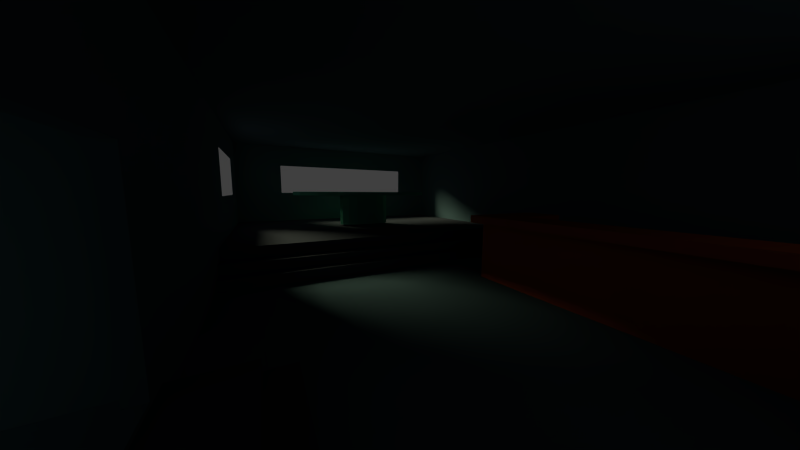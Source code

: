 # Source: InnerCafe.blend  (saved by Blender 2.77.0; exported with 4.5.12 LTS)
import bpy
from mathutils import Matrix  # noqa: F401  (used for matrix-valued properties, if any)

bpy.ops.wm.read_factory_settings(use_empty=True)
scene = bpy.context.scene
scene.name = 'Scene'

# ---- collections
col_collection_1 = bpy.data.collections.new('Collection 1'); scene.collection.children.link(col_collection_1)

# ---- materials (node trees are filled in below, after node groups)
mat_bartablematerial = bpy.data.materials.new('BarTableMaterial')
mat_bartablematerial.alpha_threshold = 0.0
mat_bartablematerial.use_transparent_shadow = False
mat_bartablematerial.diffuse_color = (0.8, 0.1398, 0.03653, 1.0)
mat_bartablematerial.roughness = 0.5
mat_tablematerial = bpy.data.materials.new('TableMaterial')
mat_tablematerial.alpha_threshold = 0.0
mat_tablematerial.use_transparent_shadow = False
mat_tablematerial.diffuse_color = (0.1912, 0.8, 0.5661, 1.0)
mat_tablematerial.roughness = 0.5
mat_stairmaterial = bpy.data.materials.new('StairMaterial')
mat_stairmaterial.alpha_threshold = 0.0
mat_stairmaterial.use_transparent_shadow = False
mat_stairmaterial.diffuse_color = (0.103, 0.1143, 0.1523, 1.0)
mat_stairmaterial.roughness = 0.5
mat_wallsmaterial = bpy.data.materials.new('WallsMaterial')
mat_wallsmaterial.alpha_threshold = 0.0
mat_wallsmaterial.use_transparent_shadow = False
mat_wallsmaterial.diffuse_color = (0.1516, 0.2524, 0.3108, 1.0)
mat_wallsmaterial.roughness = 0.5

# ---- material node trees

# ---- world
world_world = bpy.data.worlds.new('World'); scene.world = world_world
world_world.color = (0.05088, 0.05088, 0.05088)
world_world.use_sun_shadow = False
world_world.sun_shadow_jitter_overblur = 0.0
world_world.cycles.sampling_method = 'NONE'
world_world.cycles.sample_map_resolution = 256

# ---- cameras
cam_camera_001 = bpy.data.cameras.new('Camera.001')
cam_camera_001.clip_end = 100.0
cam_camera_001.lens = 10.54
cam_camera_001.sensor_width = 32.0
cam_camera_001.sensor_height = 18.0
cam_camera_001.display_size = 2.0
cam_camera_001.dof.focus_distance = 0.0
cam_camera_001.dof.aperture_fstop = 128.0
cam_camera_001.dof.aperture_blades = 6

# ---- lights
light_sun = bpy.data.lights.new('Sun', 'SUN')
light_sun.color = (1.0, 0.9771, 0.5674)
light_sun.transmission_factor = 0.0
light_sun.angle = 0.3948
light_sun.energy = 2.0
light_sun.shadow_buffer_clip_start = 0.5
light_sun.shadow_soft_size = 0.2
light_sun.shadow_cascade_max_distance = 1000.0
light_sun.cycles.use_multiple_importance_sampling = False

# ---- meshes
me_plane_005 = bpy.data.meshes.new('Plane.005')
me_plane_005.from_pydata([(-0.8444, -0.6263, 2.33), (0.9469, -0.6165, 2.33), (-0.5739, 0.6063, 2.33), (0.9469, 0.6166, 2.33), (-0.8442, 2.417, 2.33), (-0.5729, 2.417, 2.33), (-0.8444, -0.6263, 2.088), (0.9469, -0.6165, 2.088), (-0.5739, 0.6063, 2.088), (0.9469, 0.6166, 2.088), (-0.8442, 2.417, 2.088), (-0.5729, 2.417, 2.088), (-0.7767, -0.3216, 2.088), (0.9463, -0.3259, 2.088), (-0.778, 2.417, 2.088), (-0.7767, -0.3216, 0.1502), (0.9463, -0.326, 0.1502), (-0.778, 2.417, 0.1501), (-0.7179, -0.05188, 2.088), (0.9463, -0.04912, 2.088), (-0.7169, 2.419, 2.088), (-0.7179, -0.05192, 0.1478), (0.9463, -0.04917, 0.1478), (-0.7169, 2.419, 0.1477)], [], [(0, 1, 3, 2), (0, 2, 5, 4), (6, 8, 9, 7), (6, 10, 11, 8), (2, 8, 11, 5), (3, 9, 8, 2), (0, 6, 7, 1), (4, 10, 6, 0), (5, 11, 10, 4), (1, 7, 9, 3), (10, 14, 12, 6), (6, 12, 13, 7), (14, 17, 15, 12), (12, 15, 16, 13), (8, 18, 20, 11), (9, 19, 18, 8), (18, 21, 23, 20), (19, 22, 21, 18), (13, 16, 22, 19), (17, 14, 20, 23)])
me_plane_005.materials.append(mat_bartablematerial)
me_plane_005.use_remesh_preserve_volume = False
me_plane_005.use_remesh_preserve_attributes = False
me_plane_005.use_mirror_vertex_groups = False
me_plane_005.update()
me_plane_003 = bpy.data.meshes.new('Plane.003')
me_plane_003.from_pydata([(0.002606, 1.565e-05, 1.081), (0.4714, 1.388e-05, 1.081), (0.00261, 1.103, 1.081), (-0.4661, 1.741e-05, 1.081), (0.002602, -1.103, 1.081), (0.4401, -1.029, 1.081), (0.4401, 1.029, 1.081), (-0.4349, 1.029, 1.081), (-0.4349, -1.029, 1.081), (-0.3724, -2.058, 1.081), (0.002598, -2.205, 1.081), (0.3776, -2.058, 1.081), (0.8776, -0.8822, 1.081), (0.9057, 1.224e-05, 1.081), (0.8776, 0.8822, 1.081), (0.3776, 2.058, 1.081), (0.002615, 2.205, 1.081), (-0.3724, 2.058, 1.081), (-0.8724, 0.8822, 1.081), (-0.9004, 1.905e-05, 1.081), (-0.8724, -0.8822, 1.081), (0.6901, -1.617, 1.081), (0.6901, 1.617, 1.081), (-0.6849, -1.617, 1.081), (-0.6849, 1.617, 1.081), (-0.3724, -2.058, 0.9766), (0.002598, -2.205, 0.9766), (0.3776, -2.058, 0.9766), (0.8776, -0.8822, 0.9766), (0.9057, 1.073e-05, 0.9766), (0.8776, 0.8822, 0.9765), (0.3776, 2.058, 0.9765), (0.002615, 2.205, 0.9765), (-0.3724, 2.058, 0.9765), (-0.8724, 0.8822, 0.9765), (-0.9004, 1.754e-05, 0.9766), (-0.8724, -0.8822, 0.9766), (0.6901, -1.617, 0.9766), (0.6901, 1.617, 0.9765), (-0.6849, -1.617, 0.9766), (-0.6849, 1.617, 0.9765), (-0.1345, -0.7527, 0.9766), (0.002603, -0.8065, 0.9766), (0.1397, -0.7528, 0.9766), (0.3226, -0.3226, 0.9766), (0.3328, 1.289e-05, 0.9766), (0.3226, 0.3226, 0.9766), (0.1397, 0.7528, 0.9766), (0.002609, 0.8065, 0.9766), (-0.1345, 0.7528, 0.9766), (-0.3174, 0.3226, 0.9766), (-0.3276, 1.538e-05, 0.9766), (-0.3174, -0.3226, 0.9766), (0.254, -0.5914, 0.9766), (0.254, 0.5915, 0.9766), (-0.2488, -0.5914, 0.9766), (-0.2488, 0.5915, 0.9766), (-0.1345, -0.7528, 0.03881), (0.002603, -0.8065, 0.03881), (0.1397, -0.7528, 0.03881), (0.3226, -0.3226, 0.0388), (0.3328, -6.934e-07, 0.0388), (0.3226, 0.3226, 0.03879), (0.1397, 0.7528, 0.03879), (0.002609, 0.8065, 0.03879), (-0.1345, 0.7528, 0.03879), (-0.3174, 0.3226, 0.03879), (-0.3276, 1.797e-06, 0.0388), (-0.3174, -0.3226, 0.0388), (0.254, -0.5915, 0.03881), (0.254, 0.5915, 0.03879), (-0.2488, -0.5915, 0.03881), (-0.2488, 0.5915, 0.03879)], [], [(0, 4, 5, 1), (1, 5, 12, 13), (4, 10, 11, 5), (5, 11, 21, 12), (0, 1, 6, 2), (2, 6, 15, 16), (1, 13, 14, 6), (6, 14, 22, 15), (0, 2, 7, 3), (3, 7, 18, 19), (2, 16, 17, 7), (7, 17, 24, 18), (0, 3, 8, 4), (4, 8, 9, 10), (3, 19, 20, 8), (8, 20, 23, 9), (19, 18, 34, 35), (14, 13, 29, 30), (20, 19, 35, 36), (22, 14, 30, 38), (9, 23, 39, 25), (23, 20, 36, 39), (15, 22, 38, 31), (10, 9, 25, 26), (16, 15, 31, 32), (11, 10, 26, 27), (17, 16, 32, 33), (21, 11, 27, 37), (24, 17, 33, 40), (12, 21, 37, 28), (18, 24, 40, 34), (13, 12, 28, 29), (34, 40, 56, 50), (29, 28, 44, 45), (35, 34, 50, 51), (30, 29, 45, 46), (36, 35, 51, 52), (38, 30, 46, 54), (25, 39, 55, 41), (39, 36, 52, 55), (31, 38, 54, 47), (26, 25, 41, 42), (32, 31, 47, 48), (27, 26, 42, 43), (33, 32, 48, 49), (37, 27, 43, 53), (40, 33, 49, 56), (28, 37, 53, 44), (43, 42, 58, 59), (49, 48, 64, 65), (53, 43, 59, 69), (56, 49, 65, 72), (44, 53, 69, 60), (50, 56, 72, 66), (45, 44, 60, 61), (51, 50, 66, 67), (46, 45, 61, 62), (52, 51, 67, 68), (54, 46, 62, 70), (41, 55, 71, 57), (55, 52, 68, 71), (47, 54, 70, 63), (42, 41, 57, 58), (48, 47, 63, 64)])
me_plane_003.materials.append(mat_tablematerial)
me_plane_003.use_remesh_preserve_volume = False
me_plane_003.use_remesh_preserve_attributes = False
me_plane_003.use_mirror_vertex_groups = False
me_plane_003.update()
me_plane_002 = bpy.data.meshes.new('Plane.002')
me_plane_002.from_pydata([(-2.232, 0.2781, -1.561), (-2.232, 0.2781, 0.3162), (2.221, 0.2781, -1.561), (2.221, 0.2781, 0.3162), (-2.232, 0.1255, 0.3162), (2.221, 0.1255, 0.3162), (-2.232, 0.1255, 1.164), (2.221, 0.1255, 1.164), (-2.232, -0.01679, 1.164), (2.221, -0.01679, 1.164), (2.221, -0.0213, -1.561), (-2.232, -0.01886, -1.561)], [], [(0, 1, 3, 2), (3, 1, 4, 5), (5, 4, 6, 7), (7, 6, 8, 9), (0, 11, 8, 6, 4, 1), (3, 5, 7, 9, 10, 2)])
me_plane_002.materials.append(mat_stairmaterial)
me_plane_002.use_remesh_preserve_volume = False
me_plane_002.use_remesh_preserve_attributes = False
me_plane_002.use_mirror_vertex_groups = False
me_plane_002.update()
me_plane = bpy.data.meshes.new('Plane')
me_plane.from_pydata([(-1.049, -1.0, 1.755), (11.5, -1.0, 1.755), (-1.049, 0.9949, 1.755), (11.5, 0.9949, 1.755), (11.5, -1.0, 1.117), (11.5, 0.9949, 1.116), (12.34, -1.0, 1.117), (12.34, 0.9949, 1.116), (12.34, -1.0, 0.5719), (12.34, 0.9949, 0.5715), (13.04, -1.0, 0.5719), (13.04, 0.9949, 0.5715), (13.04, -1.0, -0.0032), (13.04, 0.9949, -0.003626)], [], [(0, 1, 3, 2), (3, 1, 4, 5), (5, 4, 6, 7), (7, 6, 8, 9), (9, 8, 10, 11), (11, 10, 12, 13)])
me_plane.materials.append(mat_stairmaterial)
me_plane.use_remesh_preserve_volume = False
me_plane.use_remesh_preserve_attributes = False
me_plane.use_mirror_vertex_groups = False
me_plane.update()
me_plane_000 = bpy.data.meshes.new('Plane.000')
me_plane_000.from_pydata([(-1.407, -1.517, 0.2224), (-1.407, -1.517, 3.336), (-1.407, 1.597, 0.222), (-1.407, 1.597, 3.336), (1.707, -1.517, 0.2224), (1.707, -1.517, 3.336), (1.707, 1.597, 0.222), (1.707, 1.597, 3.336), (1.479, -1.785, -5.781), (1.329, -1.517, 2.715), (1.707, 1.074, 2.679), (1.707, 1.073, 1.795), (1.707, -0.9258, 1.796), (-1.407, 1.076, 2.676), (-1.407, -0.9313, 2.699), (-1.407, -0.9313, 1.802), (-1.407, 1.076, 1.802), (1.707, -0.9258, 2.7), (1.329, -1.517, 1.746), (0.6852, -1.517, 1.746), (0.6852, -1.517, 2.72), (-0.9153, -1.517, 0.4864), (-0.5939, -1.517, 0.4877), (-0.5915, -1.517, 2.151), (-0.9153, -1.517, 2.151), (-0.9153, -1.581, 0.4864), (-0.5939, -1.581, 0.4877), (-0.5915, -1.581, 2.151), (-0.9153, -1.581, 2.151), (-1.017, -1.581, 0.3422), (-0.493, -1.581, 0.3437), (-0.4891, -1.581, 2.513), (-1.017, -1.581, 2.513), (-1.017, -2.972, 0.3422), (-0.493, -2.972, 0.3437), (-0.4891, -2.972, 2.513), (-1.017, -2.972, 2.513)], [], [(4, 19, 18, 9, 5), (3, 2, 6, 7), (5, 9, 20, 19, 23, 24, 21, 0, 1), (0, 4, 6, 2), (5, 1, 3, 7), (6, 4, 5, 12, 11, 10, 7), (1, 15, 14, 13, 3), (0, 2, 3, 13, 16, 15, 1), (7, 10, 17, 12, 5), (19, 4, 0, 21, 22, 23), (21, 24, 28, 25), (22, 21, 25, 26), (24, 23, 27, 28), (23, 22, 26, 27), (25, 28, 32, 29), (27, 26, 30, 31), (28, 27, 31, 32), (26, 25, 29, 30), (32, 31, 35, 36), (30, 29, 33, 34), (29, 32, 36, 33), (31, 30, 34, 35)])
_uv = me_plane_000.uv_layers.new(name='UVMap')
_uv.uv.foreach_set('vector', [0.0, 0.0, 0.0, 0.0, 0.0, 0.0, 0.0, 0.0, 0.0, 0.0, 0.0, 0.0, 0.0, 0.0, 0.0, 0.0, 0.0, 0.0, 0.0, 0.0, 0.0, 0.0, 0.0, 0.0, 0.0, 0.0, 0.0, 0.0, 0.0, 0.0, 0.0, 0.0, 0.0, 0.0, 0.0, 0.0, 0.0, 0.0, 0.0, 0.0, 0.0, 0.0, 0.0, 0.0, 0.0, 0.0, 0.0, 0.0, 0.0, 0.0, 0.0, 0.0, 0.0, 0.0, 0.0, 0.0, 0.0, 0.0, 0.0, 0.0, 0.0, 0.0, 0.0, 0.0, 0.0, 0.0, 0.0, 0.0, 0.0, 0.0, 0.0, 0.0, 0.0, 0.0, 0.0, 0.0, 0.0, 0.0, 0.0, 0.0, 0.0, 0.0, 0.0, 0.0, 0.0, 0.0, 0.0, 0.0, 0.0, 0.0, 0.0, 0.0, 0.0, 0.0, 0.0, 0.0, 0.0, 0.0, 0.0, 0.0, 0.0, 0.0, 0.0, 0.0, 0.0, 0.0, 0.0, 0.0, 0.0, 0.0, 0.0, 0.0, 0.0, 0.0, 0.0, 0.0, 0.0, 0.0, 0.0, 0.0, 0.0, 0.0, 0.0, 0.0, 0.0, 0.0, 0.0, 0.0, 0.0, 0.0, 0.0, 0.0, 0.0, 0.0, 0.0, 0.0, 0.0, 0.0, 0.0, 0.0, 0.0, 0.0, 0.0, 0.0, 0.0, 0.0, 0.0, 0.0, 0.0, 0.0, 0.0, 0.0, 0.0, 0.0, 0.0, 0.0, 0.0, 0.0, 0.0, 0.0, 0.0, 0.0, 0.0, 0.0, 0.0, 0.0, 0.0, 0.0, 0.0, 0.0, 0.0, 0.0, 0.0, 0.0, 0.0, 0.0, 0.0, 0.0, 0.0, 0.0, 0.0, 0.0, 0.0, 0.0, 0.0, 0.0, 0.0, 0.0, 0.0, 0.0, 0.0, 0.0, 0.0, 0.0, 0.0, 0.0, 0.0, 0.0, 0.0, 0.0, 0.0, 0.0, 0.0, 0.0, 0.0, 0.0, 0.0, 0.0])
me_plane_000.materials.append(mat_wallsmaterial)
me_plane_000.use_remesh_preserve_volume = False
me_plane_000.use_remesh_preserve_attributes = False
me_plane_000.use_mirror_vertex_groups = False
me_plane_000.update()

# ---- objects
ob_camera = bpy.data.objects.new('Camera', cam_camera_001)
ob_sun = bpy.data.objects.new('Sun', light_sun)
ob_bartable = bpy.data.objects.new('BarTable', me_plane_005)
ob_table = bpy.data.objects.new('Table', me_plane_003)
ob_smallstair = bpy.data.objects.new('SmallStair', me_plane_002)
ob_bigstair = bpy.data.objects.new('BigStair', me_plane)
ob_walls = bpy.data.objects.new('Walls', me_plane_000)

# ---- transforms, parenting, visibility, modifiers, constraints
ob_camera.location = (14.05, -8.164, 5.248)
ob_camera.rotation_euler = (-1.697, -3.136, -2.05)
ob_camera.lineart.crease_threshold = 0.0
ob_sun.location = (-32.71, -23.5, 17.69)
ob_sun.rotation_euler = (3.142, -2.095, -2.483)
ob_sun.lineart.crease_threshold = 0.0
ob_bartable.location = (9.142, 2.817, 0.3598)
ob_bartable.scale = (7.084, 1.559, 1.559)
ob_bartable.lineart.crease_threshold = 0.0
ob_table.location = (-7.815, -0.3423, 2.39)
ob_table.scale = (2.594, 2.594, 2.594)
ob_table.lineart.crease_threshold = 0.0
ob_smallstair.location = (9.564, -8.707, 0.652)
ob_smallstair.rotation_euler = (1.571, -0.0, -3.142)
ob_smallstair.scale = (1.0, 2.232, 1.0)
ob_smallstair.lineart.crease_threshold = 0.0
ob_bigstair.location = (-12.86, -0.406, 0.6353)
ob_bigstair.scale = (1.0, 9.837, 1.0)
ob_bigstair.lineart.crease_threshold = 0.0
ob_walls.location = (2.354, -0.6516, -3.529e-05)
ob_walls.scale = (-9.534, 6.299, 2.824)
ob_walls.show_transparent = True
ob_walls.lineart.crease_threshold = 0.0

# ---- collection membership
col_collection_1.objects.link(ob_camera)
col_collection_1.objects.link(ob_sun)
col_collection_1.objects.link(ob_bartable)
col_collection_1.objects.link(ob_table)
col_collection_1.objects.link(ob_smallstair)
col_collection_1.objects.link(ob_bigstair)
col_collection_1.objects.link(ob_walls)

# ---- scene / render settings (as saved in the file)
scene.camera = ob_camera
scene.frame_start = 1; scene.frame_end = 250; scene.frame_set(0)
scene.render.engine = 'BLENDER_EEVEE_NEXT'
scene.render.resolution_percentage = 50
scene.render.dither_intensity = 0.0
scene.cycles.use_denoising = False
scene.cycles.samples = 10
scene.cycles.sampling_pattern = 'TABULATED_SOBOL'
scene.cycles.light_sampling_threshold = 0.0
scene.cycles.use_adaptive_sampling = False
scene.cycles.use_light_tree = False
scene.cycles.blur_glossy = 0.0
scene.cycles.pixel_filter_type = 'GAUSSIAN'
scene.cycles.sample_clamp_indirect = 0.0
scene.view_settings.view_transform = 'Standard'
bpy.context.view_layer.update()
